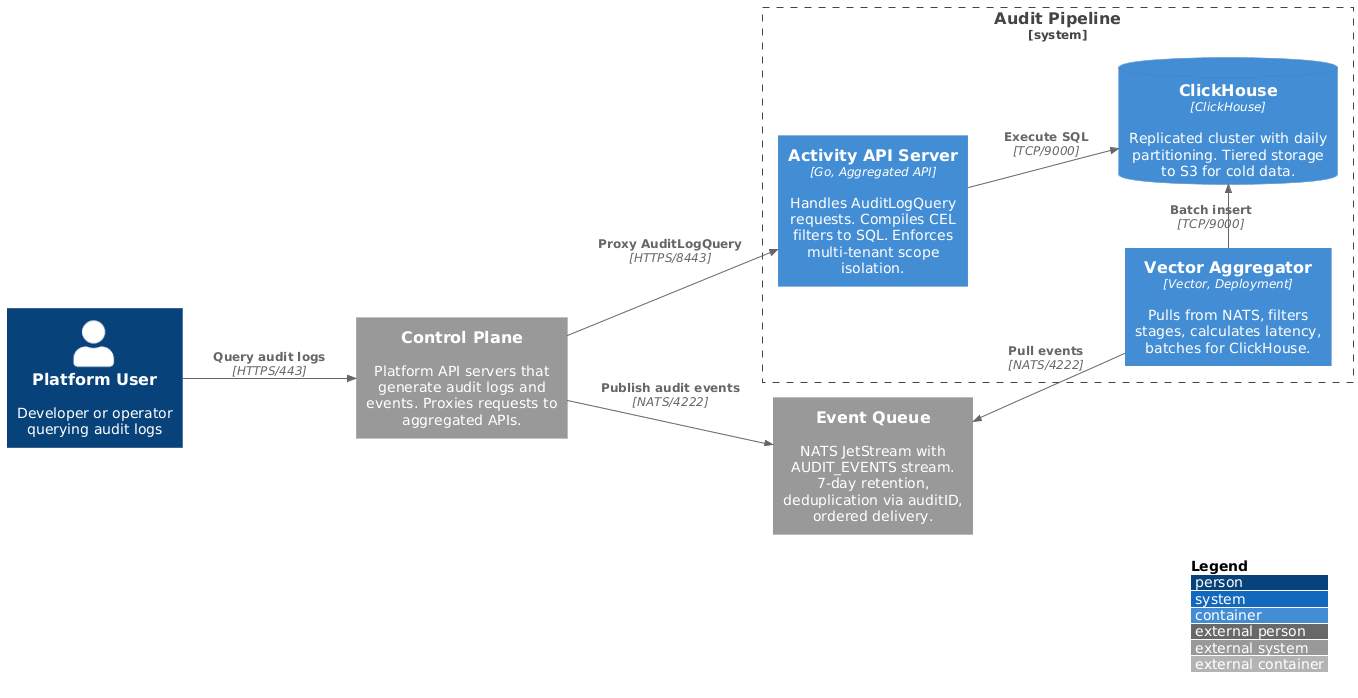

The diagram above was rendered by PlantUML. Its source (embedded in the PNG):
@startuml audit-pipeline
!include https://raw.githubusercontent.com/plantuml-stdlib/C4-PlantUML/master/C4_Container.puml

LAYOUT_LANDSCAPE()
LAYOUT_WITH_LEGEND()

' External Systems
Person(user, "Platform User", "Developer or operator querying audit logs")
System_Ext(control_plane, "Control Plane", "Platform API servers that generate audit logs and events. Proxies requests to aggregated APIs.")
System_Ext(event_queue, "Event Queue", "NATS JetStream with AUDIT_EVENTS stream. 7-day retention, deduplication via auditID, ordered delivery.")

' System Boundary
System_Boundary(audit_system, "Audit Pipeline") {

    ' Aggregation Layer
    Container(vector_aggregator, "Vector Aggregator", "Vector, Deployment", "Pulls from NATS, filters stages, calculates latency, batches for ClickHouse.")

    ' Storage Layer
    ContainerDb(clickhouse, "ClickHouse", "ClickHouse", "Replicated cluster with daily partitioning. Tiered storage to S3 for cold data.")

    ' Query Layer
    Container(activity_api, "Activity API Server", "Go, Aggregated API", "Handles AuditLogQuery requests. Compiles CEL filters to SQL. Enforces multi-tenant scope isolation.")
}

' Ingest Flow
Rel_D(control_plane, event_queue, "Publish audit events", "NATS/4222")
Rel_L(vector_aggregator, event_queue, "Pull events", "NATS/4222")
Rel_D(vector_aggregator, clickhouse, "Batch insert", "TCP/9000")

' Query Flow
Rel(user, control_plane, "Query audit logs", "HTTPS/443")
Rel(control_plane, activity_api, "Proxy AuditLogQuery", "HTTPS/8443")
Rel(activity_api, clickhouse, "Execute SQL", "TCP/9000")

@enduml